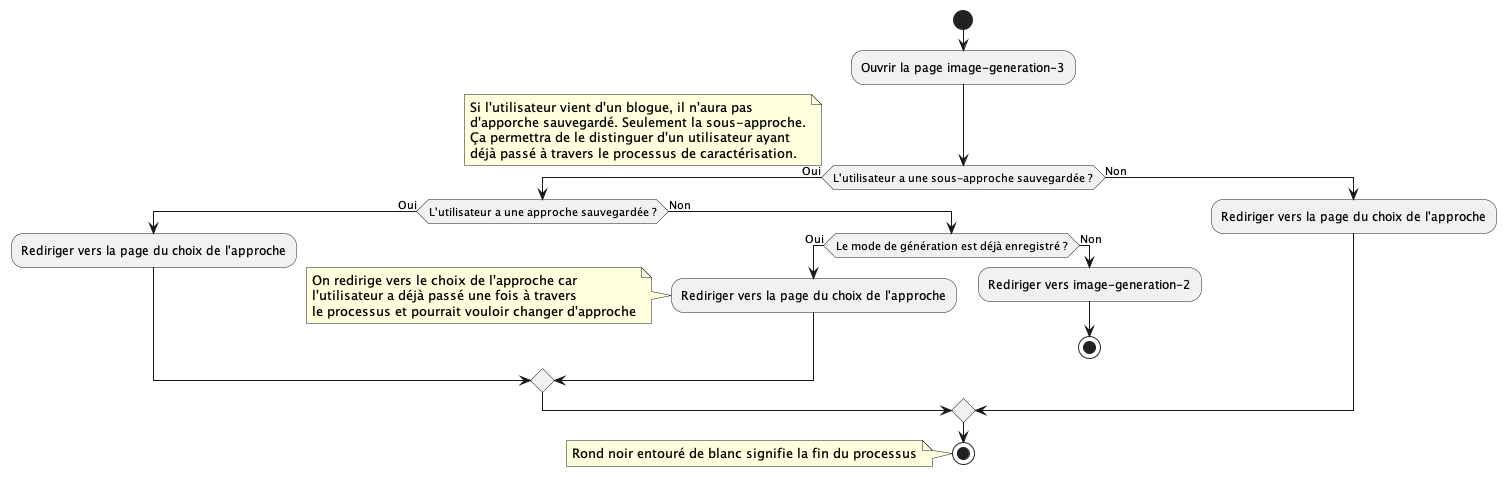

The diagram above was rendered by PlantUML. Its source (embedded in the PNG):
@startuml


start

:Ouvrir la page image-generation-3;

if (L'utilisateur a une sous-approche sauvegardée ?) then (Oui)
    note left 
      Si l'utilisateur vient d'un blogue, il n'aura pas 
      d'apporche sauvegardé. Seulement la sous-approche.
      Ça permettra de le distinguer d'un utilisateur ayant
      déjà passé à travers le processus de caractérisation.
    end note
    if (L'utilisateur a une approche sauvegardée ?) then (Oui)   
        :Rediriger vers la page du choix de l'approche;
    else (Non)
        
        if (Le mode de génération est déjà enregistré ?) then (Oui)
            :Rediriger vers la page du choix de l'approche;
            note left
            On redirige vers le choix de l'approche car 
            l'utilisateur a déjà passé une fois à travers 
            le processus et pourrait vouloir changer d'approche
           end note
        else (Non)
            :Rediriger vers image-generation-2;
            stop
        endif
    endif
else (Non)
    :Rediriger vers la page du choix de l'approche;
endif


stop

note left 
      Rond noir entouré de blanc signifie la fin du processus
end note    

@enduml